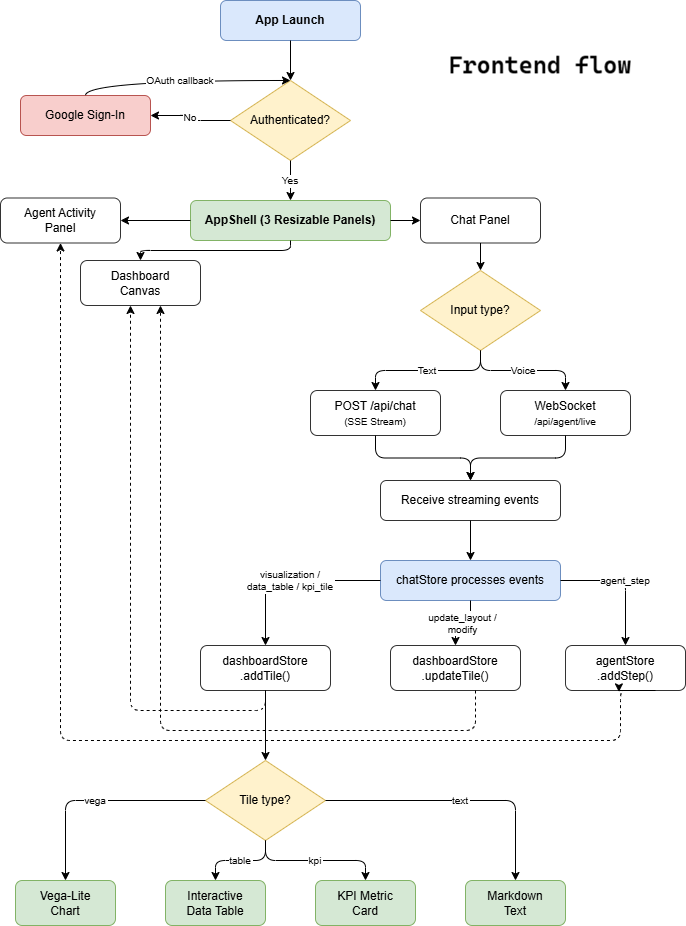

The diagram above was exported from draw.io. Its source (the exported page's mxGraphModel, read from the mxfile embedded in the PNG):
<mxGraphModel dx="1042" dy="608" grid="1" gridSize="10" guides="1" tooltips="1" connect="1" arrows="1" fold="1" page="1" pageScale="1" pageWidth="850" pageHeight="1100" math="0" shadow="0">
  <root>
    <mxCell id="0" />
    <mxCell id="1" parent="0" />
    <mxCell id="Zs9C4zYHyl-97FLiVprm-40" parent="1" style="rounded=1;whiteSpace=wrap;html=1;fillColor=#dae8fc;strokeColor=#6c8ebf;fontStyle=1;" value="App Launch" vertex="1">
      <mxGeometry height="40" width="140" x="430" y="30" as="geometry" />
    </mxCell>
    <mxCell id="Zs9C4zYHyl-97FLiVprm-41" parent="1" style="rhombus;whiteSpace=wrap;html=1;fillColor=#fff2cc;strokeColor=#d6b656;" value="Authenticated?" vertex="1">
      <mxGeometry height="80" width="120" x="440" y="110" as="geometry" />
    </mxCell>
    <mxCell id="Zs9C4zYHyl-97FLiVprm-42" edge="1" parent="1" source="Zs9C4zYHyl-97FLiVprm-40" style="edgeStyle=orthogonalEdgeStyle;rounded=1;" target="Zs9C4zYHyl-97FLiVprm-41">
      <mxGeometry relative="1" as="geometry" />
    </mxCell>
    <mxCell id="Zs9C4zYHyl-97FLiVprm-43" parent="1" style="rounded=1;whiteSpace=wrap;html=1;fillColor=#f8cecc;strokeColor=#b85450;" value="Google Sign-In" vertex="1">
      <mxGeometry height="40" width="130" x="230" y="125" as="geometry" />
    </mxCell>
    <mxCell id="Zs9C4zYHyl-97FLiVprm-44" edge="1" parent="1" source="Zs9C4zYHyl-97FLiVprm-41" style="edgeStyle=orthogonalEdgeStyle;rounded=1;fontSize=10;" target="Zs9C4zYHyl-97FLiVprm-43" value="No">
      <mxGeometry relative="1" as="geometry" />
    </mxCell>
    <mxCell id="Zs9C4zYHyl-97FLiVprm-45" edge="1" parent="1" source="Zs9C4zYHyl-97FLiVprm-43" style="edgeStyle=orthogonalEdgeStyle;rounded=1;fontSize=10;curved=1;" target="Zs9C4zYHyl-97FLiVprm-41" value="OAuth callback">
      <mxGeometry relative="1" as="geometry">
        <Array as="points">
          <mxPoint x="295" y="110" />
          <mxPoint x="500" y="110" />
        </Array>
      </mxGeometry>
    </mxCell>
    <mxCell id="Zs9C4zYHyl-97FLiVprm-46" parent="1" style="rounded=1;whiteSpace=wrap;html=1;fillColor=#d5e8d4;strokeColor=#82b366;fontStyle=1;" value="AppShell (3 Resizable Panels)" vertex="1">
      <mxGeometry height="40" width="200" x="400" y="230" as="geometry" />
    </mxCell>
    <mxCell id="Zs9C4zYHyl-97FLiVprm-47" edge="1" parent="1" source="Zs9C4zYHyl-97FLiVprm-41" style="edgeStyle=orthogonalEdgeStyle;rounded=1;fontSize=10;" target="Zs9C4zYHyl-97FLiVprm-46" value="Yes">
      <mxGeometry relative="1" as="geometry" />
    </mxCell>
    <mxCell id="Zs9C4zYHyl-97FLiVprm-48" parent="1" style="rounded=1;whiteSpace=wrap;html=1;fillColor=#FFFFFF;strokeColor=#333333;" value="Agent Activity&lt;br&gt;Panel" vertex="1">
      <mxGeometry height="45" width="120" x="210" y="227.5" as="geometry" />
    </mxCell>
    <mxCell id="Zs9C4zYHyl-97FLiVprm-49" parent="1" style="rounded=1;whiteSpace=wrap;html=1;fillColor=#FFFFFF;strokeColor=#333333;" value="Dashboard&lt;br&gt;Canvas" vertex="1">
      <mxGeometry height="45" width="120" x="290" y="290" as="geometry" />
    </mxCell>
    <mxCell id="Zs9C4zYHyl-97FLiVprm-50" parent="1" style="rounded=1;whiteSpace=wrap;html=1;fillColor=#FFFFFF;strokeColor=#333333;" value="Chat Panel" vertex="1">
      <mxGeometry height="45" width="120" x="630" y="227.5" as="geometry" />
    </mxCell>
    <mxCell id="Zs9C4zYHyl-97FLiVprm-51" edge="1" parent="1" source="Zs9C4zYHyl-97FLiVprm-46" style="edgeStyle=orthogonalEdgeStyle;rounded=1;" target="Zs9C4zYHyl-97FLiVprm-48">
      <mxGeometry relative="1" as="geometry" />
    </mxCell>
    <mxCell id="Zs9C4zYHyl-97FLiVprm-52" edge="1" parent="1" source="Zs9C4zYHyl-97FLiVprm-46" style="edgeStyle=orthogonalEdgeStyle;rounded=1;" target="Zs9C4zYHyl-97FLiVprm-49">
      <mxGeometry relative="1" as="geometry" />
    </mxCell>
    <mxCell id="Zs9C4zYHyl-97FLiVprm-53" edge="1" parent="1" source="Zs9C4zYHyl-97FLiVprm-46" style="edgeStyle=orthogonalEdgeStyle;rounded=1;" target="Zs9C4zYHyl-97FLiVprm-50">
      <mxGeometry relative="1" as="geometry" />
    </mxCell>
    <mxCell id="Zs9C4zYHyl-97FLiVprm-54" parent="1" style="rhombus;whiteSpace=wrap;html=1;fillColor=#fff2cc;strokeColor=#d6b656;" value="Input type?" vertex="1">
      <mxGeometry height="80" width="120" x="630" y="300" as="geometry" />
    </mxCell>
    <mxCell id="Zs9C4zYHyl-97FLiVprm-55" edge="1" parent="1" source="Zs9C4zYHyl-97FLiVprm-50" style="edgeStyle=orthogonalEdgeStyle;rounded=1;" target="Zs9C4zYHyl-97FLiVprm-54">
      <mxGeometry relative="1" as="geometry" />
    </mxCell>
    <mxCell id="Zs9C4zYHyl-97FLiVprm-56" parent="1" style="rounded=1;whiteSpace=wrap;html=1;fillColor=#FFFFFF;strokeColor=#333333;" value="POST /api/chat&lt;br&gt;&lt;font style=&quot;font-size:10px&quot;&gt;(SSE Stream)&lt;/font&gt;" vertex="1">
      <mxGeometry height="45" width="130" x="520" y="420" as="geometry" />
    </mxCell>
    <mxCell id="Zs9C4zYHyl-97FLiVprm-57" parent="1" style="rounded=1;whiteSpace=wrap;html=1;fillColor=#FFFFFF;strokeColor=#333333;" value="WebSocket&lt;br&gt;&lt;font style=&quot;font-size:10px&quot;&gt;/api/agent/live&lt;/font&gt;" vertex="1">
      <mxGeometry height="45" width="130" x="710" y="420" as="geometry" />
    </mxCell>
    <mxCell id="Zs9C4zYHyl-97FLiVprm-58" edge="1" parent="1" source="Zs9C4zYHyl-97FLiVprm-54" style="edgeStyle=orthogonalEdgeStyle;rounded=1;fontSize=10;" target="Zs9C4zYHyl-97FLiVprm-56" value="Text">
      <mxGeometry relative="1" as="geometry" />
    </mxCell>
    <mxCell id="Zs9C4zYHyl-97FLiVprm-59" edge="1" parent="1" source="Zs9C4zYHyl-97FLiVprm-54" style="edgeStyle=orthogonalEdgeStyle;rounded=1;fontSize=10;" target="Zs9C4zYHyl-97FLiVprm-57" value="Voice">
      <mxGeometry relative="1" as="geometry" />
    </mxCell>
    <mxCell id="Zs9C4zYHyl-97FLiVprm-60" parent="1" style="rounded=1;whiteSpace=wrap;html=1;fillColor=#FFFFFF;strokeColor=#333333;" value="Receive streaming events" vertex="1">
      <mxGeometry height="40" width="180" x="590" y="510" as="geometry" />
    </mxCell>
    <mxCell id="Zs9C4zYHyl-97FLiVprm-61" edge="1" parent="1" source="Zs9C4zYHyl-97FLiVprm-56" style="edgeStyle=orthogonalEdgeStyle;rounded=1;" target="Zs9C4zYHyl-97FLiVprm-60">
      <mxGeometry relative="1" as="geometry" />
    </mxCell>
    <mxCell id="Zs9C4zYHyl-97FLiVprm-62" edge="1" parent="1" source="Zs9C4zYHyl-97FLiVprm-57" style="edgeStyle=orthogonalEdgeStyle;rounded=1;" target="Zs9C4zYHyl-97FLiVprm-60">
      <mxGeometry relative="1" as="geometry" />
    </mxCell>
    <mxCell id="Zs9C4zYHyl-97FLiVprm-63" parent="1" style="rounded=1;whiteSpace=wrap;html=1;fillColor=#dae8fc;strokeColor=#6c8ebf;" value="chatStore processes events" vertex="1">
      <mxGeometry height="40" width="180" x="590" y="590" as="geometry" />
    </mxCell>
    <mxCell id="Zs9C4zYHyl-97FLiVprm-64" edge="1" parent="1" source="Zs9C4zYHyl-97FLiVprm-60" style="edgeStyle=orthogonalEdgeStyle;rounded=1;" target="Zs9C4zYHyl-97FLiVprm-63">
      <mxGeometry relative="1" as="geometry" />
    </mxCell>
    <mxCell id="Zs9C4zYHyl-97FLiVprm-65" parent="1" style="rounded=1;whiteSpace=wrap;html=1;fillColor=#FFFFFF;strokeColor=#333333;" value="dashboardStore&lt;br&gt;.addTile()" vertex="1">
      <mxGeometry height="45" width="130" x="410" y="675" as="geometry" />
    </mxCell>
    <mxCell id="Zs9C4zYHyl-97FLiVprm-66" parent="1" style="rounded=1;whiteSpace=wrap;html=1;fillColor=#FFFFFF;strokeColor=#333333;" value="dashboardStore&lt;br&gt;.updateTile()" vertex="1">
      <mxGeometry height="45" width="130" x="600" y="675" as="geometry" />
    </mxCell>
    <mxCell id="Zs9C4zYHyl-97FLiVprm-67" parent="1" style="rounded=1;whiteSpace=wrap;html=1;fillColor=#FFFFFF;strokeColor=#333333;" value="agentStore&lt;br&gt;.addStep()" vertex="1">
      <mxGeometry height="45" width="120" x="775" y="675" as="geometry" />
    </mxCell>
    <mxCell id="Zs9C4zYHyl-97FLiVprm-68" edge="1" parent="1" source="Zs9C4zYHyl-97FLiVprm-63" style="edgeStyle=orthogonalEdgeStyle;rounded=1;fontSize=10;html=0;" target="Zs9C4zYHyl-97FLiVprm-65" value="visualization /&#10;data_table / kpi_tile">
      <mxGeometry relative="1" as="geometry" />
    </mxCell>
    <mxCell id="Zs9C4zYHyl-97FLiVprm-69" edge="1" parent="1" source="Zs9C4zYHyl-97FLiVprm-63" style="edgeStyle=orthogonalEdgeStyle;rounded=1;fontSize=10;html=0;" target="Zs9C4zYHyl-97FLiVprm-66" value="update_layout /&#10;modify">
      <mxGeometry relative="1" as="geometry" />
    </mxCell>
    <mxCell id="Zs9C4zYHyl-97FLiVprm-70" edge="1" parent="1" source="Zs9C4zYHyl-97FLiVprm-63" style="edgeStyle=orthogonalEdgeStyle;rounded=1;fontSize=10;" target="Zs9C4zYHyl-97FLiVprm-67" value="agent_step">
      <mxGeometry relative="1" as="geometry" />
    </mxCell>
    <mxCell id="Zs9C4zYHyl-97FLiVprm-71" edge="1" parent="1" source="Zs9C4zYHyl-97FLiVprm-65" style="edgeStyle=orthogonalEdgeStyle;rounded=1;dashed=1;" target="Zs9C4zYHyl-97FLiVprm-49">
      <mxGeometry relative="1" as="geometry">
        <Array as="points">
          <mxPoint x="475" y="740" />
          <mxPoint x="340" y="740" />
        </Array>
      </mxGeometry>
    </mxCell>
    <mxCell id="Zs9C4zYHyl-97FLiVprm-72" edge="1" parent="1" source="Zs9C4zYHyl-97FLiVprm-66" style="edgeStyle=orthogonalEdgeStyle;rounded=1;dashed=1;" target="Zs9C4zYHyl-97FLiVprm-49">
      <mxGeometry relative="1" as="geometry">
        <Array as="points">
          <mxPoint x="685" y="760" />
          <mxPoint x="370" y="760" />
        </Array>
      </mxGeometry>
    </mxCell>
    <mxCell id="Zs9C4zYHyl-97FLiVprm-73" edge="1" parent="1" style="edgeStyle=orthogonalEdgeStyle;rounded=1;dashed=1;" target="Zs9C4zYHyl-97FLiVprm-48">
      <mxGeometry relative="1" as="geometry">
        <Array as="points">
          <mxPoint x="830" y="720" />
          <mxPoint x="830" y="770" />
          <mxPoint x="270" y="770" />
        </Array>
        <mxPoint x="835" y="720" as="sourcePoint" />
      </mxGeometry>
    </mxCell>
    <mxCell id="Zs9C4zYHyl-97FLiVprm-74" parent="1" style="rhombus;whiteSpace=wrap;html=1;fillColor=#fff2cc;strokeColor=#d6b656;" value="Tile type?" vertex="1">
      <mxGeometry height="80" width="120" x="415" y="790" as="geometry" />
    </mxCell>
    <mxCell id="Zs9C4zYHyl-97FLiVprm-75" edge="1" parent="1" source="Zs9C4zYHyl-97FLiVprm-65" style="edgeStyle=orthogonalEdgeStyle;rounded=1;" target="Zs9C4zYHyl-97FLiVprm-74">
      <mxGeometry relative="1" as="geometry" />
    </mxCell>
    <mxCell id="Zs9C4zYHyl-97FLiVprm-76" parent="1" style="rounded=1;whiteSpace=wrap;html=1;fillColor=#d5e8d4;strokeColor=#82b366;" value="Vega-Lite&lt;br&gt;Chart" vertex="1">
      <mxGeometry height="45" width="100" x="225" y="910" as="geometry" />
    </mxCell>
    <mxCell id="Zs9C4zYHyl-97FLiVprm-77" parent="1" style="rounded=1;whiteSpace=wrap;html=1;fillColor=#d5e8d4;strokeColor=#82b366;" value="Interactive&lt;br&gt;Data Table" vertex="1">
      <mxGeometry height="45" width="100" x="375" y="910" as="geometry" />
    </mxCell>
    <mxCell id="Zs9C4zYHyl-97FLiVprm-78" parent="1" style="rounded=1;whiteSpace=wrap;html=1;fillColor=#d5e8d4;strokeColor=#82b366;" value="KPI Metric&lt;br&gt;Card" vertex="1">
      <mxGeometry height="45" width="100" x="525" y="910" as="geometry" />
    </mxCell>
    <mxCell id="Zs9C4zYHyl-97FLiVprm-79" parent="1" style="rounded=1;whiteSpace=wrap;html=1;fillColor=#d5e8d4;strokeColor=#82b366;" value="Markdown&lt;br&gt;Text" vertex="1">
      <mxGeometry height="45" width="100" x="675" y="910" as="geometry" />
    </mxCell>
    <mxCell id="Zs9C4zYHyl-97FLiVprm-80" edge="1" parent="1" source="Zs9C4zYHyl-97FLiVprm-74" style="edgeStyle=orthogonalEdgeStyle;rounded=1;fontSize=10;" target="Zs9C4zYHyl-97FLiVprm-76" value="vega">
      <mxGeometry relative="1" as="geometry" />
    </mxCell>
    <mxCell id="Zs9C4zYHyl-97FLiVprm-81" edge="1" parent="1" source="Zs9C4zYHyl-97FLiVprm-74" style="edgeStyle=orthogonalEdgeStyle;rounded=1;fontSize=10;" target="Zs9C4zYHyl-97FLiVprm-77" value="table">
      <mxGeometry relative="1" as="geometry" />
    </mxCell>
    <mxCell id="Zs9C4zYHyl-97FLiVprm-82" edge="1" parent="1" source="Zs9C4zYHyl-97FLiVprm-74" style="edgeStyle=orthogonalEdgeStyle;rounded=1;fontSize=10;" target="Zs9C4zYHyl-97FLiVprm-78" value="kpi">
      <mxGeometry relative="1" as="geometry" />
    </mxCell>
    <mxCell id="Zs9C4zYHyl-97FLiVprm-83" edge="1" parent="1" source="Zs9C4zYHyl-97FLiVprm-74" style="edgeStyle=orthogonalEdgeStyle;rounded=1;fontSize=10;" target="Zs9C4zYHyl-97FLiVprm-79" value="text">
      <mxGeometry relative="1" as="geometry" />
    </mxCell>
    <mxCell id="Zs9C4zYHyl-97FLiVprm-84" edge="1" parent="1" source="Zs9C4zYHyl-97FLiVprm-67" style="edgeStyle=orthogonalEdgeStyle;rounded=0;orthogonalLoop=1;jettySize=auto;html=1;exitX=0.75;exitY=1;exitDx=0;exitDy=0;entryX=0.445;entryY=1.031;entryDx=0;entryDy=0;entryPerimeter=0;" target="Zs9C4zYHyl-97FLiVprm-67">
      <mxGeometry relative="1" as="geometry" />
    </mxCell>
  </root>
</mxGraphModel>